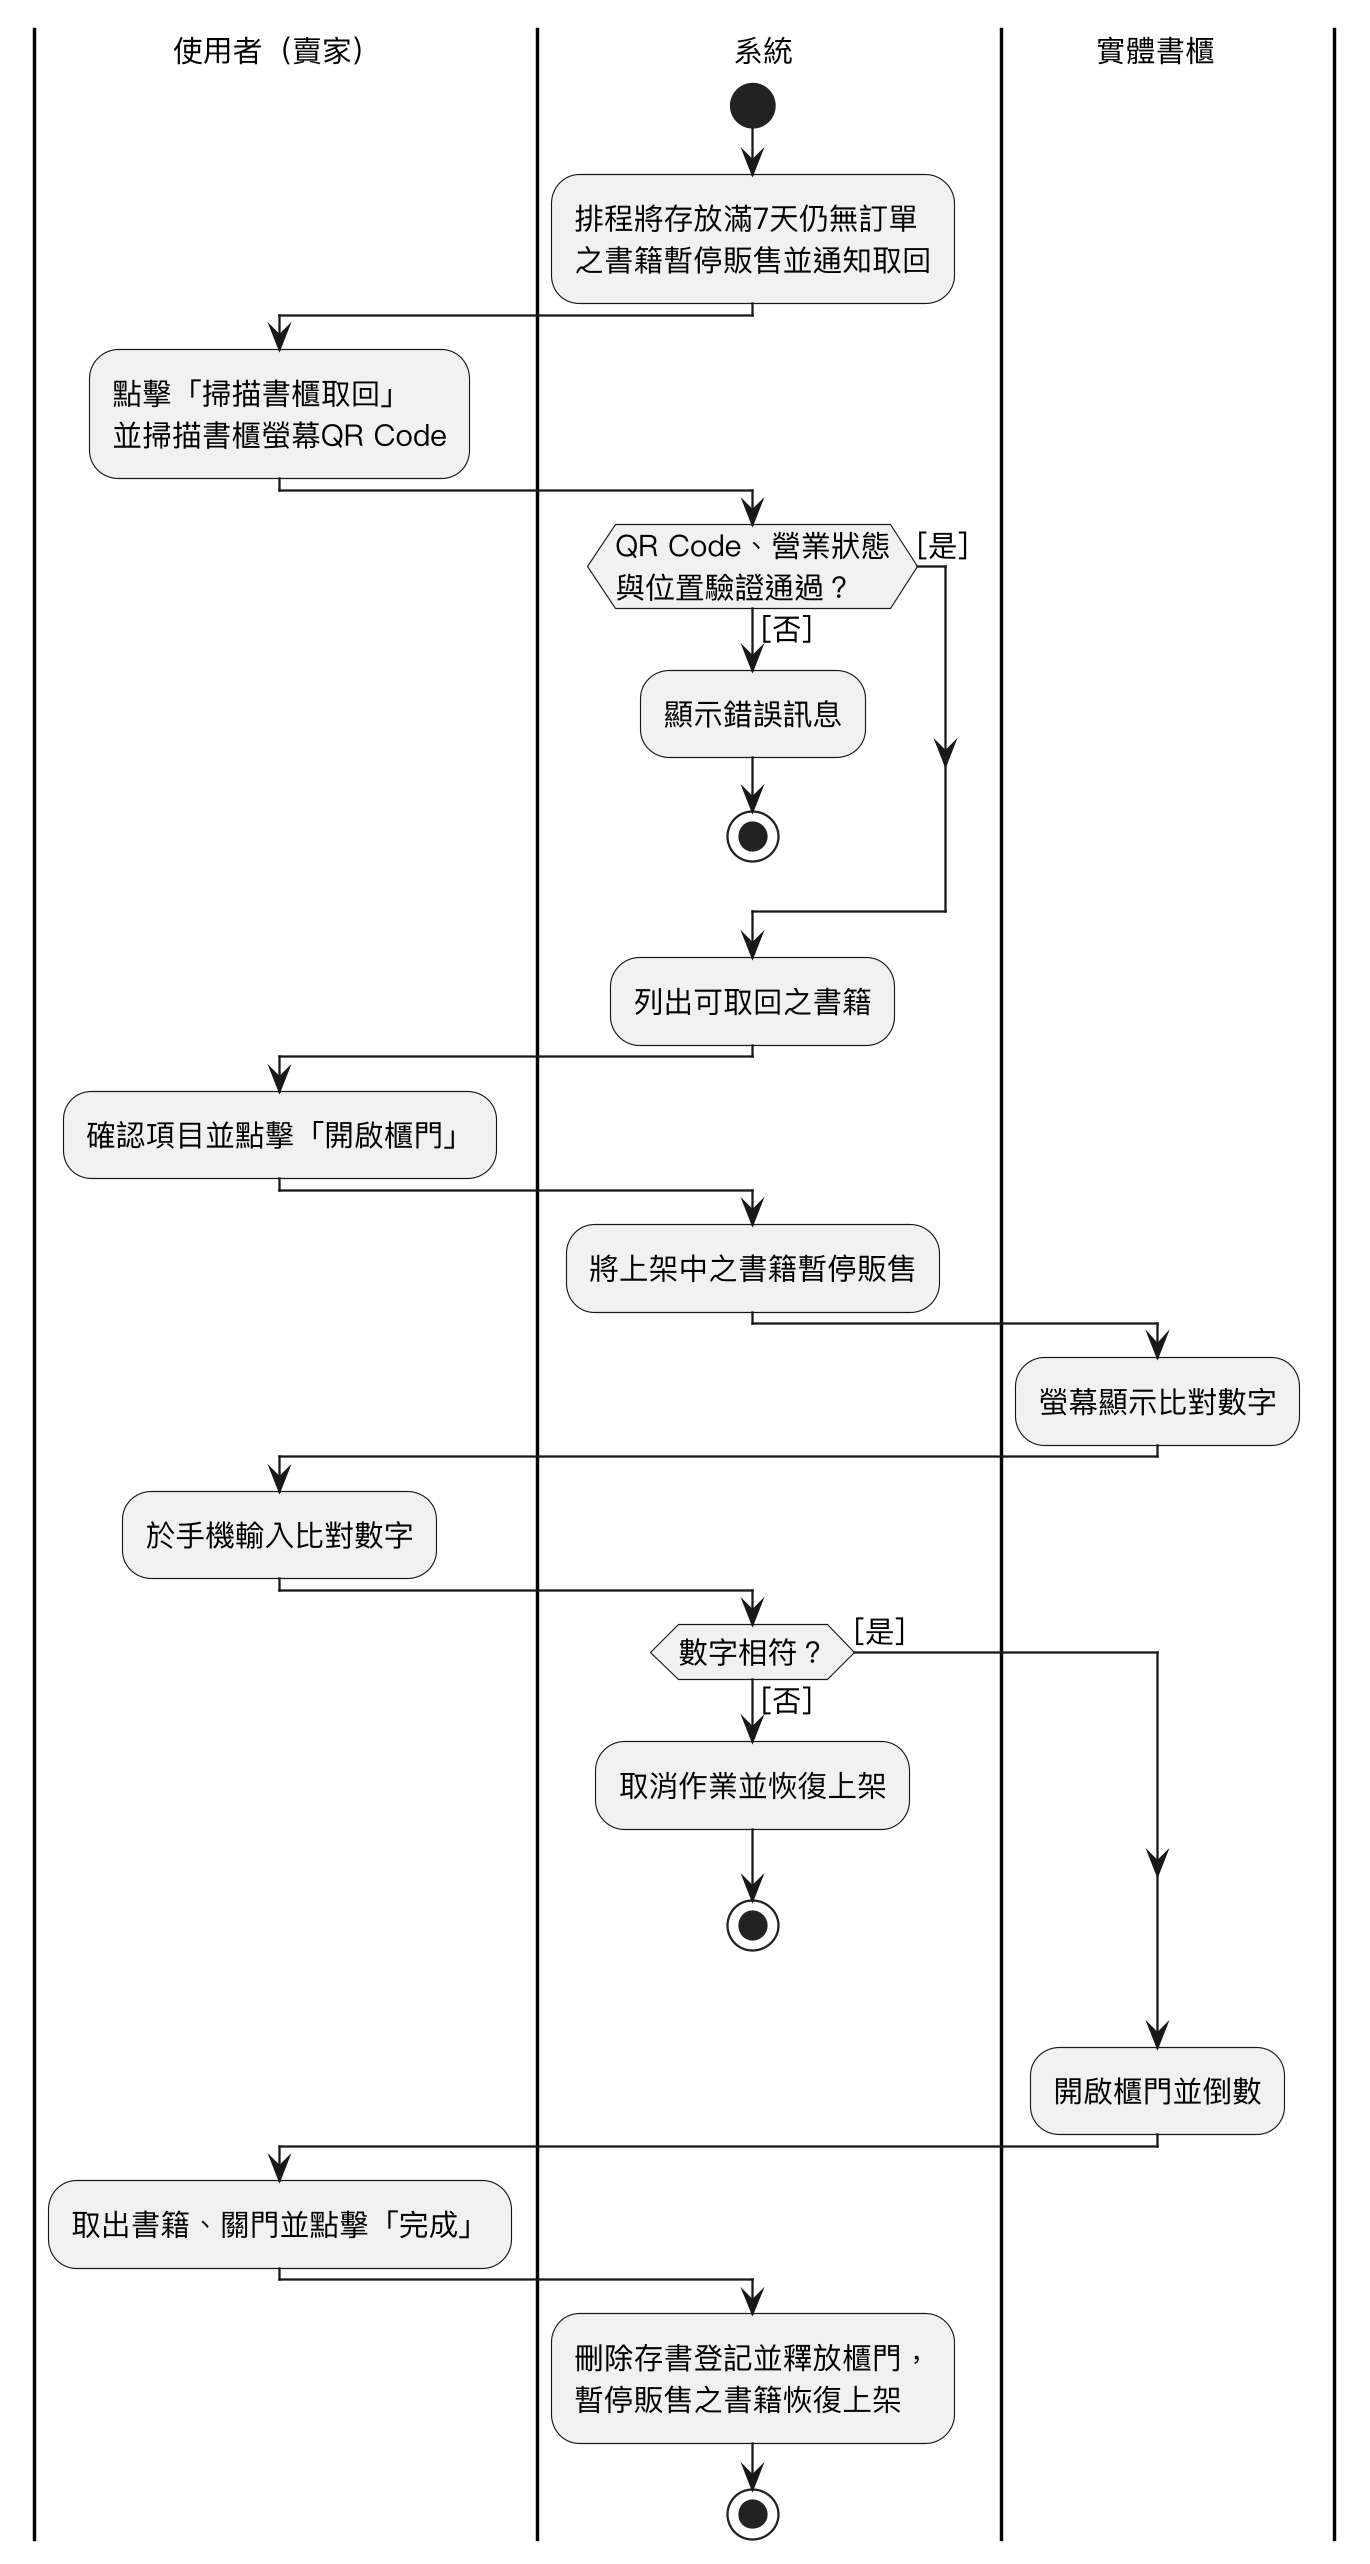

The diagram above was rendered by PlantUML. Its source (embedded in the PNG):
@startuml
skinparam monochrome true
skinparam shadowing false
skinparam dpi 220
skinparam defaultFontName "PingFang TC"
skinparam defaultFontSize 13
skinparam swimlaneWidth same
|使用者（賣家）|
|系統|
|實體書櫃|
|系統|
start
:排程將存放滿7天仍無訂單\n之書籍暫停販售並通知取回;
|使用者（賣家）|
:點擊「掃描書櫃取回」\n並掃描書櫃螢幕QR Code;
|系統|
if (QR Code、營業狀態\n與位置驗證通過？) then ([否])
  :顯示錯誤訊息;
  stop
else ([是])
endif
:列出可取回之書籍;
|使用者（賣家）|
:確認項目並點擊「開啟櫃門」;
|系統|
:將上架中之書籍暫停販售;
|實體書櫃|
:螢幕顯示比對數字;
|使用者（賣家）|
:於手機輸入比對數字;
|系統|
if (數字相符？) then ([否])
  :取消作業並恢復上架;
  stop
else ([是])
endif
|實體書櫃|
:開啟櫃門並倒數;
|使用者（賣家）|
:取出書籍、關門並點擊「完成」;
|系統|
:刪除存書登記並釋放櫃門，\n暫停販售之書籍恢復上架;
stop
@enduml